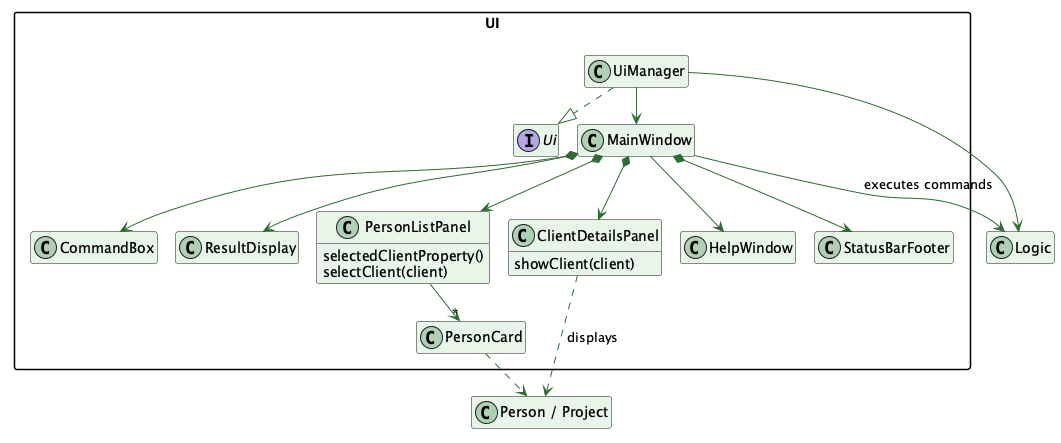

The diagram above was rendered by PlantUML. Its source (embedded in the PNG):
@startuml
!pragma layout smetana
skinparam shadowing false
hide empty members
skinparam classAttributeIconSize 0
skinparam packageStyle rectangle
skinparam classBackgroundColor #E8F5E9
skinparam arrowColor #2E6B32

package UI {
  interface Ui
  class UiManager
  class MainWindow
  class CommandBox
  class ResultDisplay
  class PersonListPanel {
    selectedClientProperty()
    selectClient(client)
  }
  class ClientDetailsPanel {
    showClient(client)
  }
  class PersonCard
  class HelpWindow
  class StatusBarFooter
}
class Logic
class "Person / Project" as ClientModel

UiManager ..|> Ui
UiManager --> MainWindow
UiManager --> Logic
MainWindow --> Logic : executes commands
MainWindow *--> CommandBox
MainWindow *--> ResultDisplay
MainWindow *--> PersonListPanel
MainWindow *--> ClientDetailsPanel
MainWindow *--> StatusBarFooter
MainWindow --> HelpWindow
PersonListPanel --> "*" PersonCard
ClientDetailsPanel ..> ClientModel : displays
PersonCard ..> ClientModel

@enduml